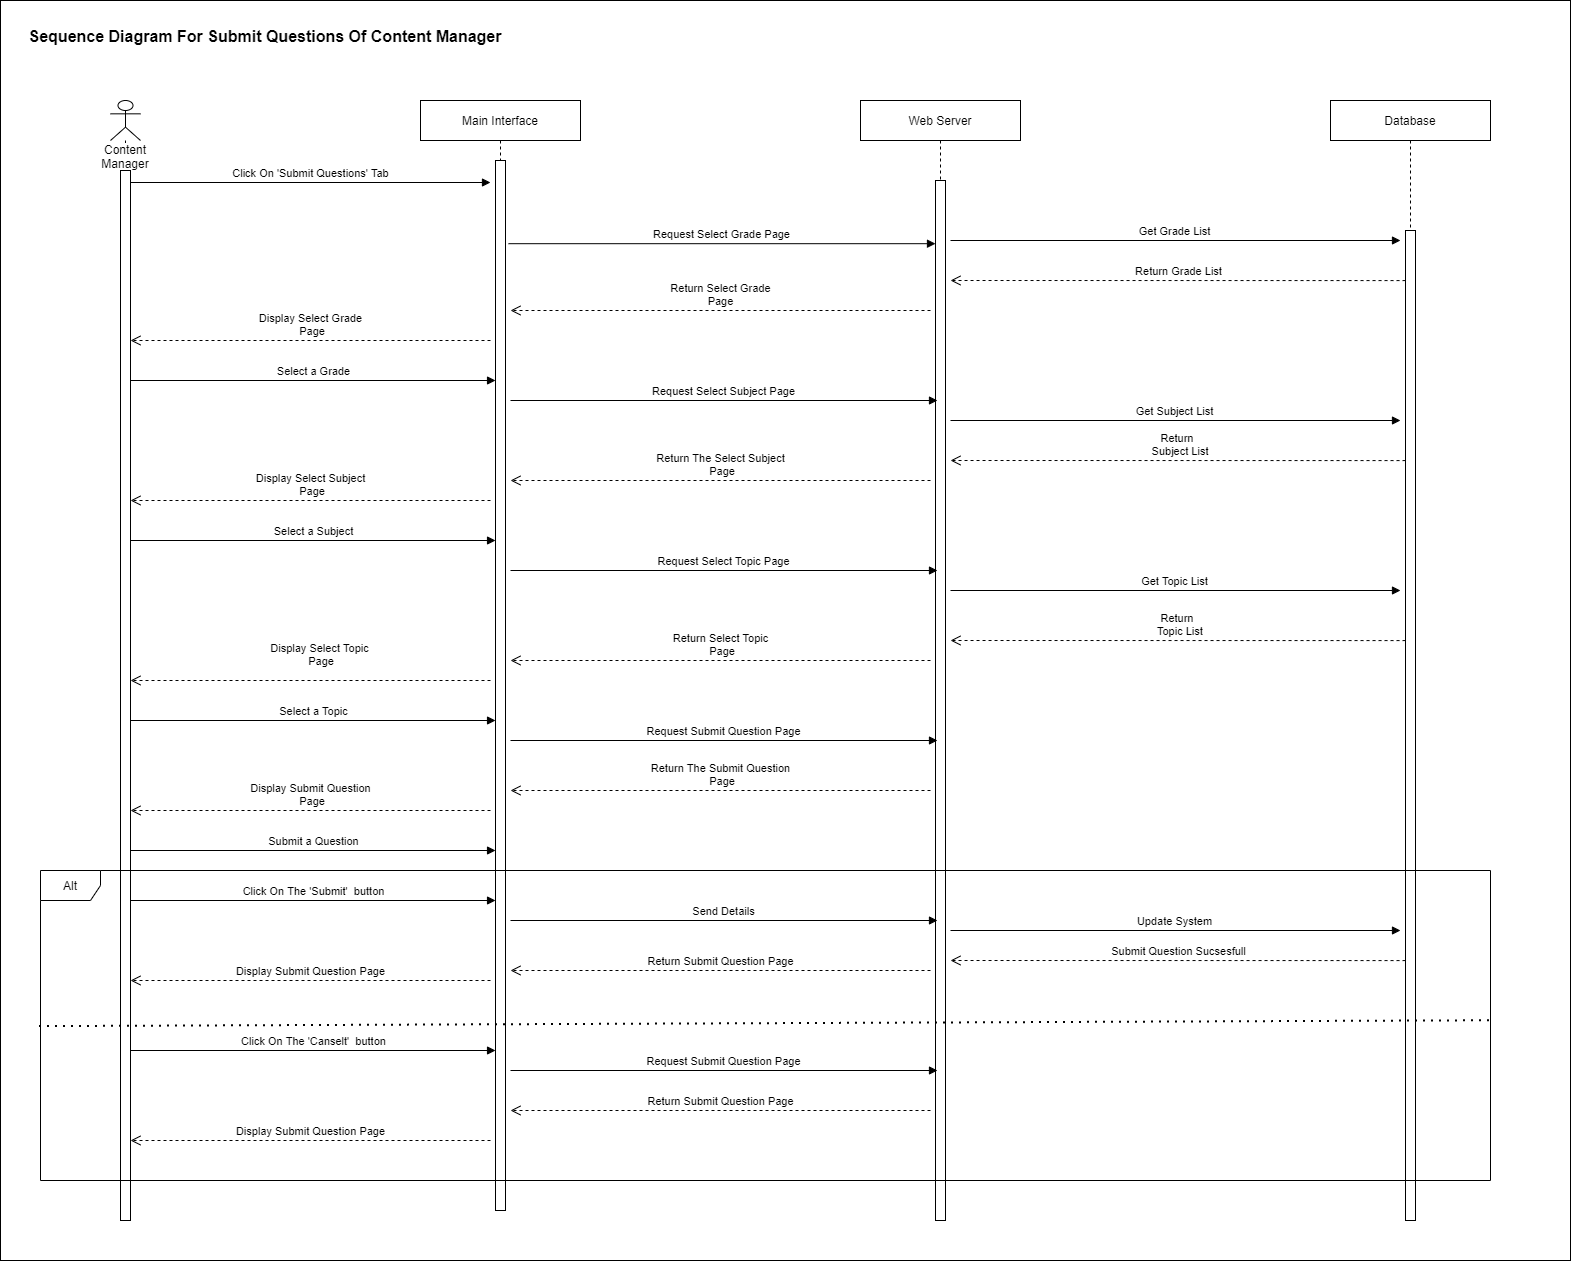

The diagram above was exported from draw.io. Its source (the exported page's mxGraphModel, read from the mxfile embedded in the PNG):
<mxGraphModel dx="1240" dy="673" grid="1" gridSize="10" guides="1" tooltips="1" connect="1" arrows="1" fold="1" page="1" pageScale="1" pageWidth="850" pageHeight="1100" math="0" shadow="0">
  <root>
    <mxCell id="0" />
    <mxCell id="1" parent="0" />
    <mxCell id="PeU136Xn2JmoAtSYBx5z-7" value="Alternative" style="shape=umlFrame;whiteSpace=wrap;html=1;" vertex="1" parent="1">
      <mxGeometry x="70" y="880" width="1420" height="240" as="geometry" />
    </mxCell>
    <mxCell id="XdQh2VFOeLZFiQVh4hpC-22" value="" style="rounded=0;whiteSpace=wrap;html=1;" parent="1" vertex="1">
      <mxGeometry x="20" y="20" width="1570" height="1260" as="geometry" />
    </mxCell>
    <mxCell id="3nuBFxr9cyL0pnOWT2aG-5" value="Main Interface" style="shape=umlLifeline;perimeter=lifelinePerimeter;container=1;collapsible=0;recursiveResize=0;rounded=0;shadow=0;strokeWidth=1;" parent="1" vertex="1">
      <mxGeometry x="440" y="120" width="160" height="1110" as="geometry" />
    </mxCell>
    <mxCell id="3PbQu7xdGpid1Uje4ATP-6" value="" style="html=1;points=[];perimeter=orthogonalPerimeter;" parent="3nuBFxr9cyL0pnOWT2aG-5" vertex="1">
      <mxGeometry x="75" y="60" width="10" height="1050" as="geometry" />
    </mxCell>
    <mxCell id="3PbQu7xdGpid1Uje4ATP-1" value="Content Manager" style="shape=umlLifeline;participant=umlActor;perimeter=lifelinePerimeter;whiteSpace=wrap;html=1;container=1;collapsible=0;recursiveResize=0;verticalAlign=top;spacingTop=36;labelBackgroundColor=#ffffff;outlineConnect=0;" parent="1" vertex="1">
      <mxGeometry x="130" y="120" width="30" height="1120" as="geometry" />
    </mxCell>
    <mxCell id="3PbQu7xdGpid1Uje4ATP-7" value="" style="html=1;points=[];perimeter=orthogonalPerimeter;" parent="3PbQu7xdGpid1Uje4ATP-1" vertex="1">
      <mxGeometry x="10" y="70" width="10" height="1050" as="geometry" />
    </mxCell>
    <mxCell id="3PbQu7xdGpid1Uje4ATP-2" value="Web Server" style="shape=umlLifeline;perimeter=lifelinePerimeter;container=1;collapsible=0;recursiveResize=0;rounded=0;shadow=0;strokeWidth=1;" parent="1" vertex="1">
      <mxGeometry x="880" y="120" width="160" height="1120" as="geometry" />
    </mxCell>
    <mxCell id="3PbQu7xdGpid1Uje4ATP-9" value="" style="html=1;points=[];perimeter=orthogonalPerimeter;" parent="3PbQu7xdGpid1Uje4ATP-2" vertex="1">
      <mxGeometry x="75" y="80" width="10" height="1040" as="geometry" />
    </mxCell>
    <mxCell id="3PbQu7xdGpid1Uje4ATP-3" value="Database" style="shape=umlLifeline;perimeter=lifelinePerimeter;container=1;collapsible=0;recursiveResize=0;rounded=0;shadow=0;strokeWidth=1;" parent="1" vertex="1">
      <mxGeometry x="1350" y="120" width="160" height="1120" as="geometry" />
    </mxCell>
    <mxCell id="3PbQu7xdGpid1Uje4ATP-14" value="" style="html=1;points=[];perimeter=orthogonalPerimeter;" parent="3PbQu7xdGpid1Uje4ATP-3" vertex="1">
      <mxGeometry x="75" y="130" width="10" height="990" as="geometry" />
    </mxCell>
    <mxCell id="3PbQu7xdGpid1Uje4ATP-5" value="Click On 'Submit Questions' Tab" style="html=1;verticalAlign=bottom;endArrow=block;" parent="1" edge="1">
      <mxGeometry width="80" relative="1" as="geometry">
        <mxPoint x="150" y="202" as="sourcePoint" />
        <mxPoint x="510" y="202" as="targetPoint" />
      </mxGeometry>
    </mxCell>
    <mxCell id="3PbQu7xdGpid1Uje4ATP-8" value="Request Select Grade Page" style="html=1;verticalAlign=bottom;endArrow=block;exitX=0.55;exitY=0.129;exitDx=0;exitDy=0;exitPerimeter=0;" parent="1" source="3nuBFxr9cyL0pnOWT2aG-5" target="3PbQu7xdGpid1Uje4ATP-9" edge="1">
      <mxGeometry width="80" relative="1" as="geometry">
        <mxPoint x="510" y="222" as="sourcePoint" />
        <mxPoint x="840" y="222" as="targetPoint" />
      </mxGeometry>
    </mxCell>
    <mxCell id="3PbQu7xdGpid1Uje4ATP-10" value="Return Select Grade&lt;br&gt;Page" style="html=1;verticalAlign=bottom;endArrow=open;dashed=1;endSize=8;" parent="1" edge="1">
      <mxGeometry relative="1" as="geometry">
        <mxPoint x="950" y="330" as="sourcePoint" />
        <mxPoint x="530" y="330" as="targetPoint" />
      </mxGeometry>
    </mxCell>
    <mxCell id="3PbQu7xdGpid1Uje4ATP-11" value="Display Select Grade&lt;br&gt;&amp;nbsp;Page" style="html=1;verticalAlign=bottom;endArrow=open;dashed=1;endSize=8;" parent="1" edge="1">
      <mxGeometry relative="1" as="geometry">
        <mxPoint x="510" y="360" as="sourcePoint" />
        <mxPoint x="150" y="360" as="targetPoint" />
      </mxGeometry>
    </mxCell>
    <mxCell id="3PbQu7xdGpid1Uje4ATP-33" value="Sequence Diagram For Submit Questions Of Content Manager" style="text;align=center;fontStyle=1;verticalAlign=middle;spacingLeft=3;spacingRight=3;strokeColor=none;rotatable=0;points=[[0,0.5],[1,0.5]];portConstraint=eastwest;fontSize=16;" parent="1" vertex="1">
      <mxGeometry x="120" y="40" width="330" height="30" as="geometry" />
    </mxCell>
    <mxCell id="3PbQu7xdGpid1Uje4ATP-52" value="Select a Grade" style="html=1;verticalAlign=bottom;endArrow=block;entryX=0.469;entryY=0.375;entryDx=0;entryDy=0;entryPerimeter=0;" parent="1" edge="1">
      <mxGeometry width="80" relative="1" as="geometry">
        <mxPoint x="150" y="400" as="sourcePoint" />
        <mxPoint x="515.04" y="400" as="targetPoint" />
      </mxGeometry>
    </mxCell>
    <mxCell id="3PbQu7xdGpid1Uje4ATP-70" value="Request Select Subject Page" style="html=1;verticalAlign=bottom;endArrow=block;exitX=0.55;exitY=0.129;exitDx=0;exitDy=0;exitPerimeter=0;" parent="1" edge="1">
      <mxGeometry width="80" relative="1" as="geometry">
        <mxPoint x="530" y="420" as="sourcePoint" />
        <mxPoint x="957" y="420" as="targetPoint" />
      </mxGeometry>
    </mxCell>
    <mxCell id="3PbQu7xdGpid1Uje4ATP-73" value="Return The Select Subject&lt;br&gt;&amp;nbsp;Page" style="html=1;verticalAlign=bottom;endArrow=open;dashed=1;endSize=8;" parent="1" edge="1">
      <mxGeometry relative="1" as="geometry">
        <mxPoint x="950" y="500" as="sourcePoint" />
        <mxPoint x="530" y="500" as="targetPoint" />
      </mxGeometry>
    </mxCell>
    <mxCell id="3PbQu7xdGpid1Uje4ATP-74" value="Display Select Subject&lt;br&gt;&amp;nbsp;Page" style="html=1;verticalAlign=bottom;endArrow=open;dashed=1;endSize=8;" parent="1" edge="1">
      <mxGeometry relative="1" as="geometry">
        <mxPoint x="510" y="520" as="sourcePoint" />
        <mxPoint x="150" y="520" as="targetPoint" />
      </mxGeometry>
    </mxCell>
    <mxCell id="3PbQu7xdGpid1Uje4ATP-76" value="Select a Subject" style="html=1;verticalAlign=bottom;endArrow=block;entryX=0.469;entryY=0.375;entryDx=0;entryDy=0;entryPerimeter=0;" parent="1" edge="1">
      <mxGeometry width="80" relative="1" as="geometry">
        <mxPoint x="150" y="560" as="sourcePoint" />
        <mxPoint x="515.04" y="560" as="targetPoint" />
      </mxGeometry>
    </mxCell>
    <mxCell id="XdQh2VFOeLZFiQVh4hpC-3" value="Request Select Topic Page" style="html=1;verticalAlign=bottom;endArrow=block;exitX=0.55;exitY=0.129;exitDx=0;exitDy=0;exitPerimeter=0;" parent="1" edge="1">
      <mxGeometry width="80" relative="1" as="geometry">
        <mxPoint x="530" y="590" as="sourcePoint" />
        <mxPoint x="957" y="590" as="targetPoint" />
      </mxGeometry>
    </mxCell>
    <mxCell id="XdQh2VFOeLZFiQVh4hpC-6" value="Return Select Topic&lt;br&gt;&amp;nbsp;Page" style="html=1;verticalAlign=bottom;endArrow=open;dashed=1;endSize=8;" parent="1" edge="1">
      <mxGeometry relative="1" as="geometry">
        <mxPoint x="950" y="680" as="sourcePoint" />
        <mxPoint x="530" y="680" as="targetPoint" />
      </mxGeometry>
    </mxCell>
    <mxCell id="XdQh2VFOeLZFiQVh4hpC-7" value="Display Select Topic&lt;br&gt;&amp;nbsp;Page" style="html=1;verticalAlign=bottom;endArrow=open;dashed=1;endSize=8;" parent="1" edge="1">
      <mxGeometry x="-0.0556" y="-10" relative="1" as="geometry">
        <mxPoint x="510" y="700" as="sourcePoint" />
        <mxPoint x="150" y="700" as="targetPoint" />
        <mxPoint x="-1" as="offset" />
      </mxGeometry>
    </mxCell>
    <mxCell id="XdQh2VFOeLZFiQVh4hpC-8" value="Select a Topic" style="html=1;verticalAlign=bottom;endArrow=block;entryX=0.469;entryY=0.375;entryDx=0;entryDy=0;entryPerimeter=0;" parent="1" edge="1">
      <mxGeometry width="80" relative="1" as="geometry">
        <mxPoint x="150" y="740" as="sourcePoint" />
        <mxPoint x="515.04" y="740" as="targetPoint" />
      </mxGeometry>
    </mxCell>
    <mxCell id="XdQh2VFOeLZFiQVh4hpC-9" value="Request Submit Question Page" style="html=1;verticalAlign=bottom;endArrow=block;exitX=0.55;exitY=0.129;exitDx=0;exitDy=0;exitPerimeter=0;" parent="1" edge="1">
      <mxGeometry width="80" relative="1" as="geometry">
        <mxPoint x="530" y="760" as="sourcePoint" />
        <mxPoint x="957" y="760" as="targetPoint" />
      </mxGeometry>
    </mxCell>
    <mxCell id="XdQh2VFOeLZFiQVh4hpC-12" value="Return The Submit Question&lt;br&gt;&amp;nbsp;Page" style="html=1;verticalAlign=bottom;endArrow=open;dashed=1;endSize=8;" parent="1" edge="1">
      <mxGeometry relative="1" as="geometry">
        <mxPoint x="950" y="810" as="sourcePoint" />
        <mxPoint x="530" y="810" as="targetPoint" />
      </mxGeometry>
    </mxCell>
    <mxCell id="XdQh2VFOeLZFiQVh4hpC-13" value="Display Submit Question&lt;br&gt;&amp;nbsp;Page" style="html=1;verticalAlign=bottom;endArrow=open;dashed=1;endSize=8;" parent="1" edge="1">
      <mxGeometry relative="1" as="geometry">
        <mxPoint x="510" y="830" as="sourcePoint" />
        <mxPoint x="150" y="830" as="targetPoint" />
      </mxGeometry>
    </mxCell>
    <mxCell id="XdQh2VFOeLZFiQVh4hpC-14" value="Submit a Question" style="html=1;verticalAlign=bottom;endArrow=block;entryX=0.469;entryY=0.375;entryDx=0;entryDy=0;entryPerimeter=0;" parent="1" edge="1">
      <mxGeometry width="80" relative="1" as="geometry">
        <mxPoint x="150" y="870" as="sourcePoint" />
        <mxPoint x="515.04" y="870" as="targetPoint" />
      </mxGeometry>
    </mxCell>
    <mxCell id="XdQh2VFOeLZFiQVh4hpC-15" value="Click On The 'Submit'&amp;nbsp; button" style="html=1;verticalAlign=bottom;endArrow=block;entryX=0.469;entryY=0.375;entryDx=0;entryDy=0;entryPerimeter=0;" parent="1" edge="1">
      <mxGeometry width="80" relative="1" as="geometry">
        <mxPoint x="150" y="920" as="sourcePoint" />
        <mxPoint x="515.04" y="920" as="targetPoint" />
      </mxGeometry>
    </mxCell>
    <mxCell id="XdQh2VFOeLZFiQVh4hpC-16" value="Send Details" style="html=1;verticalAlign=bottom;endArrow=block;exitX=0.55;exitY=0.129;exitDx=0;exitDy=0;exitPerimeter=0;" parent="1" edge="1">
      <mxGeometry width="80" relative="1" as="geometry">
        <mxPoint x="530" y="940" as="sourcePoint" />
        <mxPoint x="957" y="940" as="targetPoint" />
      </mxGeometry>
    </mxCell>
    <mxCell id="XdQh2VFOeLZFiQVh4hpC-18" value="Update System" style="html=1;verticalAlign=bottom;endArrow=block;exitX=0.55;exitY=0.129;exitDx=0;exitDy=0;exitPerimeter=0;" parent="1" edge="1">
      <mxGeometry width="80" relative="1" as="geometry">
        <mxPoint x="970" y="950" as="sourcePoint" />
        <mxPoint x="1420" y="950" as="targetPoint" />
      </mxGeometry>
    </mxCell>
    <mxCell id="XdQh2VFOeLZFiQVh4hpC-19" value="Submit Question Sucsesfull" style="html=1;verticalAlign=bottom;endArrow=open;dashed=1;endSize=8;exitX=0.469;exitY=0.198;exitDx=0;exitDy=0;exitPerimeter=0;" parent="1" edge="1">
      <mxGeometry relative="1" as="geometry">
        <mxPoint x="1425.04" y="980.0799999999999" as="sourcePoint" />
        <mxPoint x="970" y="980" as="targetPoint" />
      </mxGeometry>
    </mxCell>
    <mxCell id="XdQh2VFOeLZFiQVh4hpC-20" value="Return Submit Question Page" style="html=1;verticalAlign=bottom;endArrow=open;dashed=1;endSize=8;" parent="1" edge="1">
      <mxGeometry relative="1" as="geometry">
        <mxPoint x="950" y="990" as="sourcePoint" />
        <mxPoint x="530" y="990" as="targetPoint" />
      </mxGeometry>
    </mxCell>
    <mxCell id="XdQh2VFOeLZFiQVh4hpC-21" value="Display Submit Question Page" style="html=1;verticalAlign=bottom;endArrow=open;dashed=1;endSize=8;" parent="1" edge="1">
      <mxGeometry relative="1" as="geometry">
        <mxPoint x="510" y="1000" as="sourcePoint" />
        <mxPoint x="150" y="1000" as="targetPoint" />
      </mxGeometry>
    </mxCell>
    <mxCell id="PeU136Xn2JmoAtSYBx5z-1" value="Get Grade List" style="html=1;verticalAlign=bottom;endArrow=block;exitX=0.55;exitY=0.129;exitDx=0;exitDy=0;exitPerimeter=0;" edge="1" parent="1">
      <mxGeometry width="80" relative="1" as="geometry">
        <mxPoint x="970" y="260.0000000000002" as="sourcePoint" />
        <mxPoint x="1420" y="260.0000000000002" as="targetPoint" />
      </mxGeometry>
    </mxCell>
    <mxCell id="PeU136Xn2JmoAtSYBx5z-2" value="Return Grade List" style="html=1;verticalAlign=bottom;endArrow=open;dashed=1;endSize=8;exitX=0.469;exitY=0.198;exitDx=0;exitDy=0;exitPerimeter=0;" edge="1" parent="1">
      <mxGeometry relative="1" as="geometry">
        <mxPoint x="1425.04" y="300.0799999999997" as="sourcePoint" />
        <mxPoint x="970" y="300.0000000000002" as="targetPoint" />
      </mxGeometry>
    </mxCell>
    <mxCell id="PeU136Xn2JmoAtSYBx5z-3" value="Get Subject List" style="html=1;verticalAlign=bottom;endArrow=block;exitX=0.55;exitY=0.129;exitDx=0;exitDy=0;exitPerimeter=0;" edge="1" parent="1">
      <mxGeometry width="80" relative="1" as="geometry">
        <mxPoint x="970" y="440.0000000000002" as="sourcePoint" />
        <mxPoint x="1420" y="440.0000000000002" as="targetPoint" />
      </mxGeometry>
    </mxCell>
    <mxCell id="PeU136Xn2JmoAtSYBx5z-4" value="Return&amp;nbsp;&lt;span style=&quot;color: rgba(0 , 0 , 0 , 0) ; font-family: monospace ; font-size: 0px ; background-color: rgb(248 , 249 , 250)&quot;&gt;%3CmxGraphModel%3E%3Croot%3E%3CmxCell%20id%3D%220%22%2F%3E%3CmxCell%20id%3D%221%22%20parent%3D%220%22%2F%3E%3CmxCell%20id%3D%222%22%20value%3D%22Return%20Grade%20List%22%20style%3D%22html%3D1%3BverticalAlign%3Dbottom%3BendArrow%3Dopen%3Bdashed%3D1%3BendSize%3D8%3BexitX%3D0.469%3BexitY%3D0.198%3BexitDx%3D0%3BexitDy%3D0%3BexitPerimeter%3D0%3B%22%20edge%3D%221%22%20parent%3D%221%22%3E%3CmxGeometry%20relative%3D%221%22%20as%3D%22geometry%22%3E%3CmxPoint%20x%3D%221425.04%22%20y%3D%22300.0799999999997%22%20as%3D%22sourcePoint%22%2F%3E%3CmxPoint%20x%3D%22970%22%20y%3D%22300.0000000000002%22%20as%3D%22targetPoint%22%2F%3E%3C%2FmxGeometry%3E%3C%2FmxCell%3E%3C%2Froot%3E%3C%2FmxGraphModel%3E&lt;/span&gt;&lt;br&gt;&amp;nbsp;Subject List" style="html=1;verticalAlign=bottom;endArrow=open;dashed=1;endSize=8;exitX=0.469;exitY=0.198;exitDx=0;exitDy=0;exitPerimeter=0;" edge="1" parent="1">
      <mxGeometry relative="1" as="geometry">
        <mxPoint x="1425.04" y="480.0799999999997" as="sourcePoint" />
        <mxPoint x="970" y="480.0000000000002" as="targetPoint" />
      </mxGeometry>
    </mxCell>
    <mxCell id="PeU136Xn2JmoAtSYBx5z-5" value="Get Topic List" style="html=1;verticalAlign=bottom;endArrow=block;exitX=0.55;exitY=0.129;exitDx=0;exitDy=0;exitPerimeter=0;" edge="1" parent="1">
      <mxGeometry width="80" relative="1" as="geometry">
        <mxPoint x="970" y="610.0000000000002" as="sourcePoint" />
        <mxPoint x="1420" y="610.0000000000002" as="targetPoint" />
      </mxGeometry>
    </mxCell>
    <mxCell id="PeU136Xn2JmoAtSYBx5z-6" value="Return&amp;nbsp;&lt;span style=&quot;color: rgba(0 , 0 , 0 , 0) ; font-family: monospace ; font-size: 0px ; background-color: rgb(248 , 249 , 250)&quot;&gt;%3CmxGraphModel%3E%3Croot%3E%3CmxCell%20id%3D%220%22%2F%3E%3CmxCell%20id%3D%221%22%20parent%3D%220%22%2F%3E%3CmxCell%20id%3D%222%22%20value%3D%22Return%20Grade%20List%22%20style%3D%22html%3D1%3BverticalAlign%3Dbottom%3BendArrow%3Dopen%3Bdashed%3D1%3BendSize%3D8%3BexitX%3D0.469%3BexitY%3D0.198%3BexitDx%3D0%3BexitDy%3D0%3BexitPerimeter%3D0%3B%22%20edge%3D%221%22%20parent%3D%221%22%3E%3CmxGeometry%20relative%3D%221%22%20as%3D%22geometry%22%3E%3CmxPoint%20x%3D%221425.04%22%20y%3D%22300.0799999999997%22%20as%3D%22sourcePoint%22%2F%3E%3CmxPoint%20x%3D%22970%22%20y%3D%22300.0000000000002%22%20as%3D%22targetPoint%22%2F%3E%3C%2FmxGeometry%3E%3C%2FmxCell%3E%3C%2Froot%3E%3C%2FmxGraphModel%3E&lt;/span&gt;&lt;br&gt;&amp;nbsp;Topic List" style="html=1;verticalAlign=bottom;endArrow=open;dashed=1;endSize=8;exitX=0.469;exitY=0.198;exitDx=0;exitDy=0;exitPerimeter=0;" edge="1" parent="1">
      <mxGeometry relative="1" as="geometry">
        <mxPoint x="1425.04" y="660.0799999999997" as="sourcePoint" />
        <mxPoint x="970" y="660.0000000000002" as="targetPoint" />
      </mxGeometry>
    </mxCell>
    <mxCell id="PeU136Xn2JmoAtSYBx5z-8" value="Click On The 'Canselt'&amp;nbsp; button" style="html=1;verticalAlign=bottom;endArrow=block;entryX=0.469;entryY=0.375;entryDx=0;entryDy=0;entryPerimeter=0;" edge="1" parent="1">
      <mxGeometry width="80" relative="1" as="geometry">
        <mxPoint x="150" y="1070" as="sourcePoint" />
        <mxPoint x="515.0399999999997" y="1070" as="targetPoint" />
      </mxGeometry>
    </mxCell>
    <mxCell id="PeU136Xn2JmoAtSYBx5z-9" value="Request Submit Question Page" style="html=1;verticalAlign=bottom;endArrow=block;exitX=0.55;exitY=0.129;exitDx=0;exitDy=0;exitPerimeter=0;" edge="1" parent="1">
      <mxGeometry width="80" relative="1" as="geometry">
        <mxPoint x="530" y="1090" as="sourcePoint" />
        <mxPoint x="957" y="1090" as="targetPoint" />
      </mxGeometry>
    </mxCell>
    <mxCell id="PeU136Xn2JmoAtSYBx5z-10" value="Return Submit Question Page" style="html=1;verticalAlign=bottom;endArrow=open;dashed=1;endSize=8;" edge="1" parent="1">
      <mxGeometry relative="1" as="geometry">
        <mxPoint x="950" y="1130" as="sourcePoint" />
        <mxPoint x="530" y="1130" as="targetPoint" />
      </mxGeometry>
    </mxCell>
    <mxCell id="PeU136Xn2JmoAtSYBx5z-11" value="Display Submit Question Page" style="html=1;verticalAlign=bottom;endArrow=open;dashed=1;endSize=8;" edge="1" parent="1">
      <mxGeometry relative="1" as="geometry">
        <mxPoint x="510" y="1160" as="sourcePoint" />
        <mxPoint x="150" y="1160" as="targetPoint" />
      </mxGeometry>
    </mxCell>
    <mxCell id="PeU136Xn2JmoAtSYBx5z-14" value="Alt" style="shape=umlFrame;whiteSpace=wrap;html=1;" vertex="1" parent="1">
      <mxGeometry x="60" y="890" width="1450" height="310" as="geometry" />
    </mxCell>
    <mxCell id="PeU136Xn2JmoAtSYBx5z-15" value="" style="endArrow=none;dashed=1;html=1;dashPattern=1 3;strokeWidth=2;exitX=-0.001;exitY=0.502;exitDx=0;exitDy=0;exitPerimeter=0;entryX=1.002;entryY=0.483;entryDx=0;entryDy=0;entryPerimeter=0;" edge="1" parent="1" source="PeU136Xn2JmoAtSYBx5z-14" target="PeU136Xn2JmoAtSYBx5z-14">
      <mxGeometry width="50" height="50" relative="1" as="geometry">
        <mxPoint x="490" y="1010" as="sourcePoint" />
        <mxPoint x="540" y="960" as="targetPoint" />
      </mxGeometry>
    </mxCell>
  </root>
</mxGraphModel>